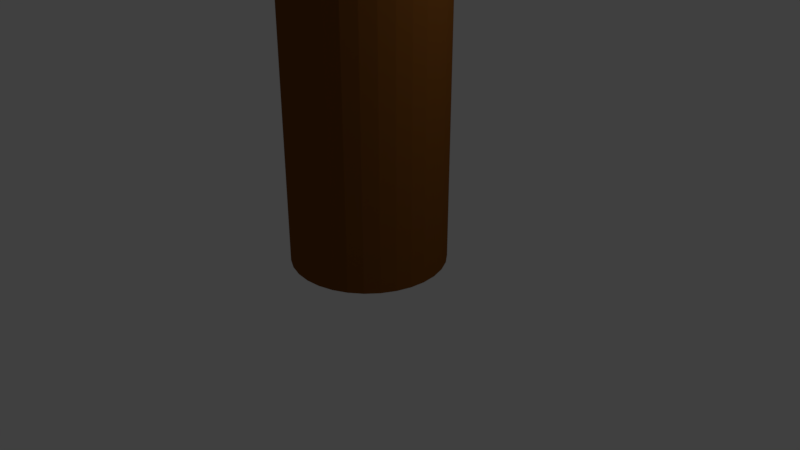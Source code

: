 # Source: Tall_Tree.blend  (saved by Blender 2.79.0; exported with 4.5.12 LTS)
import bpy
from mathutils import Matrix  # noqa: F401  (used for matrix-valued properties, if any)

bpy.ops.wm.read_factory_settings(use_empty=True)
scene = bpy.context.scene
scene.name = 'Scene'

# ---- collections
col_collection_1 = bpy.data.collections.new('Collection 1'); scene.collection.children.link(col_collection_1)

# ---- materials (node trees are filled in below, after node groups)
mat_tall_tree_leaves = bpy.data.materials.new('Tall Tree-Leaves')
mat_tall_tree_leaves.alpha_threshold = 0.0
mat_tall_tree_leaves.use_transparent_shadow = False
mat_tall_tree_leaves.diffuse_color = (0.00221, 0.1424, 0.0, 1.0)
mat_tall_tree_leaves.roughness = 0.5
mat_tall_tree_trunk = bpy.data.materials.new('Tall Tree-Trunk')
mat_tall_tree_trunk.alpha_threshold = 0.0
mat_tall_tree_trunk.use_transparent_shadow = False
mat_tall_tree_trunk.diffuse_color = (0.2079, 0.07331, 0.01276, 1.0)
mat_tall_tree_trunk.roughness = 0.5
mat_tall_tree_trunk.line_color = (0.0, 0.0, 0.0, 1.0)

# ---- material node trees

# ---- world
world_world = bpy.data.worlds.new('World'); scene.world = world_world
world_world.color = (0.05088, 0.05088, 0.05088)
world_world.use_sun_shadow = False
world_world.sun_shadow_jitter_overblur = 0.0
world_world.cycles.sampling_method = 'MANUAL'

# ---- cameras
cam_camera = bpy.data.cameras.new('Camera')
cam_camera.clip_end = 100.0
cam_camera.lens = 35.0
cam_camera.sensor_width = 32.0
cam_camera.sensor_height = 18.0
cam_camera.ortho_scale = 7.314
cam_camera.dof.focus_distance = 0.0
cam_camera.dof.aperture_fstop = 128.0

# ---- lights
light_lamp = bpy.data.lights.new('Lamp', 'POINT')
light_lamp.transmission_factor = 0.0
light_lamp.cutoff_distance = 30.0
light_lamp.energy = 100.0
light_lamp.shadow_buffer_clip_start = 1.001
light_lamp.shadow_soft_size = 0.1
light_lamp.shadow_maximum_resolution = 0.006
light_lamp.use_absolute_resolution = True

# ---- meshes
me_cone = bpy.data.meshes.new('Cone')
me_cone.from_pydata([(0.0, 5.0, -7.5), (0.0, 0.0, 7.5), (0.9755, 4.904, -7.5), (1.913, 4.619, -7.5), (2.778, 4.157, -7.5), (3.536, 3.536, -7.5), (4.157, 2.778, -7.5), (4.619, 1.913, -7.5), (4.904, 0.9755, -7.5), (5.0, 3.775e-07, -7.5), (4.904, -0.9755, -7.5), (4.619, -1.913, -7.5), (4.157, -2.778, -7.5), (3.536, -3.536, -7.5), (2.778, -4.157, -7.5), (1.913, -4.619, -7.5), (0.9755, -4.904, -7.5), (-1.629e-06, -5.0, -7.5), (-0.9755, -4.904, -7.5), (-1.913, -4.619, -7.5), (-2.778, -4.157, -7.5), (-3.536, -3.536, -7.5), (-4.157, -2.778, -7.5), (-4.619, -1.913, -7.5), (-4.904, -0.9754, -7.5), (-5.0, 4.828e-06, -7.5), (-4.904, 0.9755, -7.5), (-4.619, 1.913, -7.5), (-4.157, 2.778, -7.5), (-3.536, 3.536, -7.5), (-2.778, 4.157, -7.5), (-1.913, 4.619, -7.5), (-0.9754, 4.904, -7.5)], [], [(0, 1, 2), (2, 1, 3), (3, 1, 4), (4, 1, 5), (5, 1, 6), (6, 1, 7), (7, 1, 8), (8, 1, 9), (9, 1, 10), (10, 1, 11), (11, 1, 12), (12, 1, 13), (13, 1, 14), (14, 1, 15), (15, 1, 16), (16, 1, 17), (17, 1, 18), (18, 1, 19), (19, 1, 20), (20, 1, 21), (21, 1, 22), (22, 1, 23), (23, 1, 24), (24, 1, 25), (25, 1, 26), (26, 1, 27), (27, 1, 28), (28, 1, 29), (29, 1, 30), (30, 1, 31), (31, 1, 32), (32, 1, 0), (0, 2, 3, 4, 5, 6, 7, 8, 9, 10, 11, 12, 13, 14, 15, 16, 17, 18, 19, 20, 21, 22, 23, 24, 25, 26, 27, 28, 29, 30, 31, 32)])
me_cone.materials.append(mat_tall_tree_leaves)
me_cone.use_remesh_preserve_volume = False
me_cone.use_remesh_preserve_attributes = False
me_cone.use_mirror_vertex_groups = False
me_cone.update()
me_cylinder = bpy.data.meshes.new('Cylinder')
me_cylinder.from_pydata([(0.0, 1.0, 0.0), (0.0, 1.0, 20.0), (0.1951, 0.9808, 0.0), (0.1951, 0.9808, 20.0), (0.3827, 0.9239, 0.0), (0.3827, 0.9239, 20.0), (0.5556, 0.8315, 0.0), (0.5556, 0.8315, 20.0), (0.7071, 0.7071, 0.0), (0.7071, 0.7071, 20.0), (0.8315, 0.5556, 0.0), (0.8315, 0.5556, 20.0), (0.9239, 0.3827, 0.0), (0.9239, 0.3827, 20.0), (0.9808, 0.1951, 0.0), (0.9808, 0.1951, 20.0), (1.0, 7.55e-08, 0.0), (1.0, 7.55e-08, 20.0), (0.9808, -0.1951, 0.0), (0.9808, -0.1951, 20.0), (0.9239, -0.3827, 0.0), (0.9239, -0.3827, 20.0), (0.8315, -0.5556, 0.0), (0.8315, -0.5556, 20.0), (0.7071, -0.7071, 0.0), (0.7071, -0.7071, 20.0), (0.5556, -0.8315, 0.0), (0.5556, -0.8315, 20.0), (0.3827, -0.9239, 0.0), (0.3827, -0.9239, 20.0), (0.1951, -0.9808, 0.0), (0.1951, -0.9808, 20.0), (-3.258e-07, -1.0, 0.0), (-3.258e-07, -1.0, 20.0), (-0.1951, -0.9808, 0.0), (-0.1951, -0.9808, 20.0), (-0.3827, -0.9239, 0.0), (-0.3827, -0.9239, 20.0), (-0.5556, -0.8315, 0.0), (-0.5556, -0.8315, 20.0), (-0.7071, -0.7071, 0.0), (-0.7071, -0.7071, 20.0), (-0.8315, -0.5556, 0.0), (-0.8315, -0.5556, 20.0), (-0.9239, -0.3827, 0.0), (-0.9239, -0.3827, 20.0), (-0.9808, -0.1951, 0.0), (-0.9808, -0.1951, 20.0), (-1.0, 9.656e-07, 0.0), (-1.0, 9.656e-07, 20.0), (-0.9808, 0.1951, 0.0), (-0.9808, 0.1951, 20.0), (-0.9239, 0.3827, 0.0), (-0.9239, 0.3827, 20.0), (-0.8315, 0.5556, 0.0), (-0.8315, 0.5556, 20.0), (-0.7071, 0.7071, 0.0), (-0.7071, 0.7071, 20.0), (-0.5556, 0.8315, 0.0), (-0.5556, 0.8315, 20.0), (-0.3827, 0.9239, 0.0), (-0.3827, 0.9239, 20.0), (-0.1951, 0.9808, 0.0), (-0.1951, 0.9808, 20.0)], [], [(0, 1, 3, 2), (2, 3, 5, 4), (4, 5, 7, 6), (6, 7, 9, 8), (8, 9, 11, 10), (10, 11, 13, 12), (12, 13, 15, 14), (14, 15, 17, 16), (16, 17, 19, 18), (18, 19, 21, 20), (20, 21, 23, 22), (22, 23, 25, 24), (24, 25, 27, 26), (26, 27, 29, 28), (28, 29, 31, 30), (30, 31, 33, 32), (32, 33, 35, 34), (34, 35, 37, 36), (36, 37, 39, 38), (38, 39, 41, 40), (40, 41, 43, 42), (42, 43, 45, 44), (44, 45, 47, 46), (46, 47, 49, 48), (48, 49, 51, 50), (50, 51, 53, 52), (52, 53, 55, 54), (54, 55, 57, 56), (56, 57, 59, 58), (58, 59, 61, 60), (3, 1, 63, 61, 59, 57, 55, 53, 51, 49, 47, 45, 43, 41, 39, 37, 35, 33, 31, 29, 27, 25, 23, 21, 19, 17, 15, 13, 11, 9, 7, 5), (60, 61, 63, 62), (62, 63, 1, 0), (0, 2, 4, 6, 8, 10, 12, 14, 16, 18, 20, 22, 24, 26, 28, 30, 32, 34, 36, 38, 40, 42, 44, 46, 48, 50, 52, 54, 56, 58, 60, 62)])
me_cylinder.materials.append(mat_tall_tree_trunk)
me_cylinder.use_remesh_preserve_volume = False
me_cylinder.use_remesh_preserve_attributes = False
me_cylinder.use_mirror_vertex_groups = False
me_cylinder.update()

# ---- objects
ob_tall_tree_leaves = bpy.data.objects.new('Tall Tree-Leaves', me_cone)
ob_tall_tree_trunk = bpy.data.objects.new('Tall Tree-Trunk', me_cylinder)
ob_lamp = bpy.data.objects.new('Lamp', light_lamp)
ob_camera = bpy.data.objects.new('Camera', cam_camera)

# ---- transforms, parenting, visibility, modifiers, constraints
ob_tall_tree_leaves.location = (0.0, 0.0, 20.0)
ob_tall_tree_leaves.lineart.crease_threshold = 0.0
ob_tall_tree_trunk.location = (0.0, 0.0, 0.0)
ob_tall_tree_trunk.lineart.crease_threshold = 0.0
ob_lamp.location = (4.076, 1.005, 5.904)
ob_lamp.rotation_euler = (0.6503, 0.05522, 1.866)
ob_lamp.lock_rotations_4d = False
ob_lamp.empty_display_type = 'ARROWS'
ob_lamp.color = (0.0, 0.0, 0.0, 0.0)
ob_lamp.lineart.crease_threshold = 0.0
ob_camera.location = (7.481, -6.508, 5.344)
ob_camera.rotation_euler = (1.109, 0.0, 0.8149)
ob_camera.lock_rotations_4d = False
ob_camera.empty_display_type = 'ARROWS'
ob_camera.color = (0.0, 0.0, 0.0, 0.0)
ob_camera.display_type = 'WIRE'
ob_camera.lineart.crease_threshold = 0.0

# ---- collection membership
col_collection_1.objects.link(ob_tall_tree_leaves)
col_collection_1.objects.link(ob_tall_tree_trunk)
col_collection_1.objects.link(ob_lamp)
col_collection_1.objects.link(ob_camera)

# ---- scene / render settings (as saved in the file)
scene.camera = ob_camera
scene.frame_start = 1; scene.frame_end = 250; scene.frame_set(1)
scene.render.engine = 'BLENDER_EEVEE_NEXT'
scene.render.resolution_percentage = 50
scene.render.dither_intensity = 0.0
scene.cycles.use_denoising = False
scene.cycles.samples = 128
scene.cycles.sampling_pattern = 'TABULATED_SOBOL'
scene.cycles.use_adaptive_sampling = False
scene.cycles.use_light_tree = False
scene.cycles.blur_glossy = 0.0
scene.cycles.sample_clamp_indirect = 0.0
scene.view_settings.view_transform = 'Standard'
bpy.context.view_layer.update()
